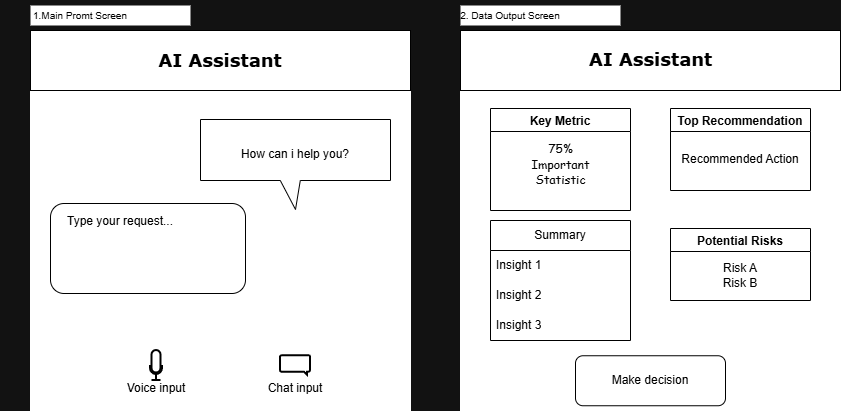

The diagram above was exported from draw.io. Its source (the exported page's mxGraphModel, read from the mxfile embedded in the PNG):
<mxGraphModel dx="1892" dy="608" grid="1" gridSize="10" guides="1" tooltips="1" connect="1" arrows="1" fold="1" page="1" pageScale="1" pageWidth="850" pageHeight="1100" math="0" shadow="0">
  <root>
    <mxCell id="0" />
    <mxCell id="1" parent="0" />
    <mxCell id="P8exkXTdHOL605gbVz34-1" parent="1" style="whiteSpace=wrap;html=1;aspect=fixed;fillColor=light-dark(#FFFFFF,#FFFFFF);" value="" vertex="1">
      <mxGeometry height="380" width="380" x="20" y="90" as="geometry" />
    </mxCell>
    <mxCell id="P8exkXTdHOL605gbVz34-2" parent="1" style="text;html=1;whiteSpace=wrap;align=center;verticalAlign=middle;rounded=0;fontFamily=Verdana;" value="&lt;h2&gt;&lt;b style=&quot;&quot;&gt;&lt;font style=&quot;color: light-dark(rgb(0, 0, 0), rgb(0, 0, 0));&quot;&gt;AI Assistant&lt;/font&gt;&lt;/b&gt;&lt;/h2&gt;" vertex="1">
      <mxGeometry height="30" width="180" x="120" y="105" as="geometry" />
    </mxCell>
    <mxCell id="P8exkXTdHOL605gbVz34-3" parent="1" style="rounded=0;whiteSpace=wrap;html=1;fillColor=none;strokeWidth=1;strokeColor=light-dark(#000000,#000000);" value="" vertex="1">
      <mxGeometry height="60" width="380" x="20" y="90" as="geometry" />
    </mxCell>
    <mxCell id="P8exkXTdHOL605gbVz34-4" parent="1" style="shape=callout;whiteSpace=wrap;html=1;perimeter=calloutPerimeter;fillColor=none;strokeColor=light-dark(#000000,#000000);size=29;position=0.42;" value="" vertex="1">
      <mxGeometry height="90" width="190" x="190" y="179" as="geometry" />
    </mxCell>
    <mxCell id="P8exkXTdHOL605gbVz34-5" parent="1" style="rounded=1;whiteSpace=wrap;html=1;fillColor=none;strokeColor=light-dark(#000000,#000000);" value="" vertex="1">
      <mxGeometry height="90" width="195" x="40" y="263" as="geometry" />
    </mxCell>
    <mxCell id="P8exkXTdHOL605gbVz34-6" parent="1" style="text;html=1;whiteSpace=wrap;strokeColor=none;fillColor=none;align=center;verticalAlign=middle;rounded=0;fontColor=light-dark(#000000,#000000);" value="How can i help you?" vertex="1">
      <mxGeometry height="30" width="140" x="215" y="199" as="geometry" />
    </mxCell>
    <mxCell id="P8exkXTdHOL605gbVz34-7" parent="1" style="text;html=1;whiteSpace=wrap;strokeColor=none;fillColor=none;align=center;verticalAlign=middle;rounded=0;fontColor=light-dark(#000000,#000000);" value="&lt;div style=&quot;line-height: 60%;&quot;&gt;Type your request...&lt;/div&gt;" vertex="1">
      <mxGeometry height="15" width="120" x="50" y="273" as="geometry" />
    </mxCell>
    <mxCell id="P8exkXTdHOL605gbVz34-8" parent="1" style="html=1;verticalLabelPosition=bottom;align=center;labelBackgroundColor=light-dark(#000000,#000000);verticalAlign=top;strokeWidth=2;strokeColor=light-dark(#000000,#000000);shadow=0;dashed=0;shape=mxgraph.ios7.icons.microphone;fillColor=none;" value="" vertex="1">
      <mxGeometry height="30" width="12" x="140" y="410" as="geometry" />
    </mxCell>
    <mxCell id="P8exkXTdHOL605gbVz34-9" parent="1" style="text;html=1;whiteSpace=wrap;strokeColor=none;fillColor=none;align=center;verticalAlign=middle;rounded=0;fontColor=light-dark(#000000,#000000);" value="&lt;div style=&quot;line-height: 60%;&quot;&gt;Voice input&lt;/div&gt;" vertex="1">
      <mxGeometry height="15" width="120" x="86" y="440" as="geometry" />
    </mxCell>
    <mxCell id="P8exkXTdHOL605gbVz34-11" parent="1" style="text;html=1;whiteSpace=wrap;strokeColor=none;fillColor=none;align=center;verticalAlign=middle;rounded=0;fontColor=light-dark(#000000,#000000);" value="&lt;div style=&quot;line-height: 60%;&quot;&gt;Chat input&lt;/div&gt;" vertex="1">
      <mxGeometry height="15" width="120" x="225" y="440" as="geometry" />
    </mxCell>
    <mxCell id="P8exkXTdHOL605gbVz34-13" parent="1" style="html=1;verticalLabelPosition=bottom;align=center;labelBackgroundColor=#ffffff;verticalAlign=top;strokeWidth=2;strokeColor=light-dark(#000000,#000000);shadow=0;dashed=0;shape=mxgraph.ios7.icons.message;fillColor=none;" value="" vertex="1">
      <mxGeometry height="19.5" width="30" x="270" y="415.25" as="geometry" />
    </mxCell>
    <mxCell id="P8exkXTdHOL605gbVz34-14" parent="1" style="whiteSpace=wrap;html=1;aspect=fixed;fillColor=light-dark(#FFFFFF,#FFFFFF);" value="" vertex="1">
      <mxGeometry height="380" width="380" x="450" y="90" as="geometry" />
    </mxCell>
    <mxCell id="P8exkXTdHOL605gbVz34-15" parent="1" style="rounded=0;whiteSpace=wrap;html=1;fillColor=none;strokeColor=light-dark(#000000,#000000);" value="Ai" vertex="1">
      <mxGeometry height="60" width="380" x="450" y="90" as="geometry" />
    </mxCell>
    <mxCell id="P8exkXTdHOL605gbVz34-17" parent="1" style="text;html=1;whiteSpace=wrap;strokeColor=none;fillColor=none;align=center;verticalAlign=middle;rounded=0;fontColor=light-dark(#000000,#000000);" value="&lt;h2&gt;&lt;b&gt;&lt;font face=&quot;Verdana&quot;&gt;AI Assistant&lt;/font&gt;&lt;/b&gt;&lt;/h2&gt;" vertex="1">
      <mxGeometry height="30" width="142.5" x="568.75" y="105" as="geometry" />
    </mxCell>
    <mxCell id="P8exkXTdHOL605gbVz34-18" parent="1" style="swimlane;fillColor=none;strokeColor=light-dark(#000000,#000000);fontColor=light-dark(#000000,#000000);" value="Key Metric" vertex="1">
      <mxGeometry height="102" width="140" x="480" y="168" as="geometry" />
    </mxCell>
    <mxCell id="P8exkXTdHOL605gbVz34-25" parent="P8exkXTdHOL605gbVz34-18" style="text;html=1;whiteSpace=wrap;strokeColor=none;fillColor=none;align=center;verticalAlign=middle;rounded=0;" value="&lt;font style=&quot;color: light-dark(rgb(0, 0, 0), rgb(0, 0, 0));&quot; face=&quot;Comic Sans MS&quot;&gt;75%&lt;/font&gt;&lt;div&gt;&lt;font style=&quot;color: light-dark(rgb(0, 0, 0), rgb(0, 0, 0));&quot; face=&quot;Comic Sans MS&quot;&gt;Important Statistic&lt;/font&gt;&lt;/div&gt;" vertex="1">
      <mxGeometry height="30" width="75" x="32.5" y="41" as="geometry" />
    </mxCell>
    <mxCell id="P8exkXTdHOL605gbVz34-19" parent="1" style="rounded=1;whiteSpace=wrap;html=1;fillColor=none;strokeColor=light-dark(#000000,#000000);" value="" vertex="1">
      <mxGeometry height="50" width="150" x="565" y="415.25" as="geometry" />
    </mxCell>
    <mxCell id="P8exkXTdHOL605gbVz34-21" parent="1" style="text;html=1;whiteSpace=wrap;align=center;verticalAlign=middle;rounded=0;" value="&lt;font style=&quot;color: light-dark(rgb(0, 0, 0), rgb(0, 0, 0));&quot;&gt;Make decision&lt;/font&gt;" vertex="1">
      <mxGeometry height="30" width="100" x="590" y="425.25" as="geometry" />
    </mxCell>
    <mxCell id="P8exkXTdHOL605gbVz34-22" parent="1" style="swimlane;fillColor=none;strokeColor=light-dark(#000000,#000000);fontColor=light-dark(#000000,#000000);" value="Top Recommendation" vertex="1">
      <mxGeometry height="82" width="140" x="660" y="168" as="geometry" />
    </mxCell>
    <mxCell id="P8exkXTdHOL605gbVz34-27" parent="P8exkXTdHOL605gbVz34-22" style="text;html=1;whiteSpace=wrap;strokeColor=none;fillColor=none;align=center;verticalAlign=middle;rounded=0;" value="&lt;font style=&quot;color: light-dark(rgb(0, 0, 0), rgb(0, 0, 0));&quot;&gt;Recommended Action&lt;/font&gt;" vertex="1">
      <mxGeometry height="30" width="130" x="5" y="36" as="geometry" />
    </mxCell>
    <mxCell id="P8exkXTdHOL605gbVz34-23" parent="1" style="swimlane;fillColor=none;strokeColor=light-dark(#000000,#000000);fontColor=light-dark(#000000,#000000);" value="Potential Risks" vertex="1">
      <mxGeometry height="72" width="140" x="660" y="288" as="geometry" />
    </mxCell>
    <mxCell id="P8exkXTdHOL605gbVz34-26" parent="P8exkXTdHOL605gbVz34-23" style="text;html=1;whiteSpace=wrap;strokeColor=none;fillColor=none;align=center;verticalAlign=middle;rounded=0;" value="&lt;font style=&quot;color: light-dark(rgb(0, 0, 0), rgb(0, 0, 0));&quot;&gt;Risk A&lt;/font&gt;&lt;div&gt;&lt;font style=&quot;color: light-dark(rgb(0, 0, 0), rgb(0, 0, 0));&quot;&gt;Risk B&lt;/font&gt;&lt;/div&gt;" vertex="1">
      <mxGeometry height="30" width="60" x="40" y="31.5" as="geometry" />
    </mxCell>
    <mxCell id="P8exkXTdHOL605gbVz34-28" parent="1" style="swimlane;fontStyle=0;childLayout=stackLayout;horizontal=1;startSize=30;horizontalStack=0;resizeParent=1;resizeParentMax=0;resizeLast=0;collapsible=1;marginBottom=0;whiteSpace=wrap;html=1;fillColor=none;strokeColor=light-dark(#000000,#000000);" value="&lt;font style=&quot;color: light-dark(rgb(0, 0, 0), rgb(0, 0, 0));&quot;&gt;Summary&lt;/font&gt;" vertex="1">
      <mxGeometry height="120" width="140" x="480" y="280" as="geometry" />
    </mxCell>
    <mxCell id="P8exkXTdHOL605gbVz34-29" parent="P8exkXTdHOL605gbVz34-28" style="text;strokeColor=none;fillColor=none;align=left;verticalAlign=middle;spacingLeft=4;spacingRight=4;overflow=hidden;points=[[0,0.5],[1,0.5]];portConstraint=eastwest;rotatable=0;whiteSpace=wrap;html=1;" value="&lt;font style=&quot;color: light-dark(rgb(0, 0, 0), rgb(0, 0, 0));&quot;&gt;Insight 1&lt;/font&gt;" vertex="1">
      <mxGeometry height="30" width="140" y="30" as="geometry" />
    </mxCell>
    <mxCell id="P8exkXTdHOL605gbVz34-30" parent="P8exkXTdHOL605gbVz34-28" style="text;strokeColor=none;fillColor=none;align=left;verticalAlign=middle;spacingLeft=4;spacingRight=4;overflow=hidden;points=[[0,0.5],[1,0.5]];portConstraint=eastwest;rotatable=0;whiteSpace=wrap;html=1;" value="&lt;font style=&quot;color: light-dark(rgb(0, 0, 0), rgb(0, 0, 0));&quot;&gt;Insight 2&lt;/font&gt;" vertex="1">
      <mxGeometry height="30" width="140" y="60" as="geometry" />
    </mxCell>
    <mxCell id="P8exkXTdHOL605gbVz34-31" parent="P8exkXTdHOL605gbVz34-28" style="text;strokeColor=none;fillColor=none;align=left;verticalAlign=middle;spacingLeft=4;spacingRight=4;overflow=hidden;points=[[0,0.5],[1,0.5]];portConstraint=eastwest;rotatable=0;whiteSpace=wrap;html=1;" value="&lt;font style=&quot;color: light-dark(rgb(0, 0, 0), rgb(0, 0, 0));&quot;&gt;Insight 3&lt;/font&gt;" vertex="1">
      <mxGeometry height="30" width="140" y="90" as="geometry" />
    </mxCell>
    <mxCell id="k9X9SEDhfv4EV7yH8C-h-2" connectable="0" parent="1" style="group" value="" vertex="1">
      <mxGeometry height="30" width="190" x="-10" y="60" as="geometry" />
    </mxCell>
    <mxCell id="k9X9SEDhfv4EV7yH8C-h-3" parent="k9X9SEDhfv4EV7yH8C-h-2" style="rounded=0;whiteSpace=wrap;html=1;fillColor=light-dark(#FFFFFF,#FFFFFF);strokeColor=none;" value="" vertex="1">
      <mxGeometry height="20" width="160" x="30" y="5" as="geometry" />
    </mxCell>
    <mxCell id="k9X9SEDhfv4EV7yH8C-h-4" parent="k9X9SEDhfv4EV7yH8C-h-2" style="text;html=1;whiteSpace=wrap;strokeColor=none;fillColor=none;align=center;verticalAlign=middle;rounded=0;" value="&lt;font style=&quot;color: light-dark(rgb(0, 0, 0), rgb(0, 0, 0)); font-size: 10px;&quot;&gt;1.Main Promt Screen&lt;/font&gt;" vertex="1">
      <mxGeometry height="30" width="160" as="geometry" />
    </mxCell>
    <mxCell id="k9X9SEDhfv4EV7yH8C-h-5" connectable="0" parent="1" style="group" value="" vertex="1">
      <mxGeometry height="30" width="190" x="420" y="60" as="geometry" />
    </mxCell>
    <mxCell id="k9X9SEDhfv4EV7yH8C-h-6" parent="k9X9SEDhfv4EV7yH8C-h-5" style="rounded=0;whiteSpace=wrap;html=1;fillColor=light-dark(#FFFFFF,#FFFFFF);strokeColor=none;" value="" vertex="1">
      <mxGeometry height="20" width="160" x="30" y="5" as="geometry" />
    </mxCell>
    <mxCell id="k9X9SEDhfv4EV7yH8C-h-7" parent="k9X9SEDhfv4EV7yH8C-h-5" style="text;html=1;whiteSpace=wrap;strokeColor=none;fillColor=none;align=center;verticalAlign=middle;rounded=0;" value="&lt;font style=&quot;color: light-dark(rgb(0, 0, 0), rgb(0, 0, 0)); font-size: 10px;&quot;&gt;2. Data Output Screen&lt;/font&gt;" vertex="1">
      <mxGeometry height="30" width="160" as="geometry" />
    </mxCell>
  </root>
</mxGraphModel>